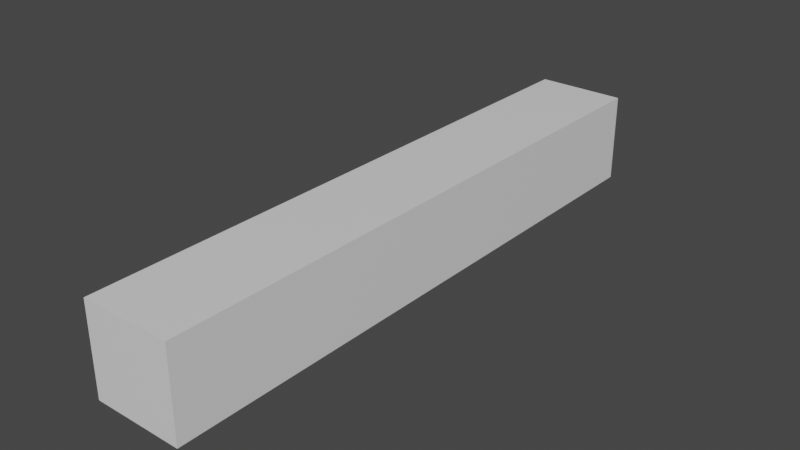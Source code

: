 # Source: brickwall.blend  (saved by Blender 2.93.21; exported with 4.5.12 LTS)
import bpy
from mathutils import Matrix  # noqa: F401  (used for matrix-valued properties, if any)

bpy.ops.wm.read_factory_settings(use_empty=True)
scene = bpy.context.scene
scene.name = 'Scene'

# ---- collections
col_collection = bpy.data.collections.new('Collection'); scene.collection.children.link(col_collection)

# ---- materials (node trees are filled in below, after node groups)
mat_material = bpy.data.materials.new('Material')
mat_material.alpha_threshold = 0.0
mat_material.use_transparent_shadow = False
mat_material.line_color = (0.0, 0.0, 0.0, 1.0)

# ---- material node trees
mat_material.use_nodes = True; mat_material.node_tree.nodes.clear()
_N = mat_material.node_tree.nodes; _L = mat_material.node_tree.links
n0 = _N.new('ShaderNodeOutputMaterial'); n0.name = 'Material Output'; n0.location = (300, 300)
n1 = _N.new('ShaderNodeBsdfPrincipled'); n1.name = 'Principled BSDF'; n1.location = (10, 300)
n1.distribution = 'GGX'
n1.subsurface_method = 'BURLEY'
n1.inputs[2].default_value = 0.4
n1.inputs[3].default_value = 1.45
n1.inputs[27].default_value = (0.0, 0.0, 0.0, 1.0)
n1.inputs[28].default_value = 1.0
_L.new(n1.outputs[0], n0.inputs[0])
n0.is_active_output = True

# ---- world
world_world = bpy.data.worlds.new('World'); scene.world = world_world
world_world.use_nodes = True; world_world.node_tree.nodes.clear()
_N = world_world.node_tree.nodes; _L = world_world.node_tree.links
n0 = _N.new('ShaderNodeOutputWorld'); n0.name = 'World Output'; n0.location = (300, 300)
n1 = _N.new('ShaderNodeBackground'); n1.name = 'Background'; n1.location = (10, 300)
n1.inputs[0].default_value = (0.05088, 0.05088, 0.05088, 1.0)
_L.new(n1.outputs[0], n0.inputs[0])
n0.is_active_output = True
world_world.color = (0.05088, 0.05088, 0.05088)
world_world.use_sun_shadow = False
world_world.sun_shadow_jitter_overblur = 0.0

# ---- meshes
me_cube = bpy.data.meshes.new('Cube')
me_cube.from_pydata([(1.0, 1.0, 1.0), (1.0, 1.0, -1.0), (1.0, -1.0, 1.0), (1.0, -1.0, -1.0), (-1.0, 1.0, 1.0), (-1.0, 1.0, -1.0), (-1.0, -1.0, 1.0), (-1.0, -1.0, -1.0)], [], [(0, 4, 6, 2), (3, 2, 6, 7), (7, 6, 4, 5), (5, 1, 3, 7), (1, 0, 2, 3), (5, 4, 0, 1)])
_uv = me_cube.uv_layers.new(name='UVMap')
_uv.uv.foreach_set('vector', [0.625, 0.5, 0.875, 0.5, 0.875, 0.75, 0.625, 0.75, 0.375, 0.75, 0.625, 0.75, 0.625, 1.0, 0.375, 1.0, 0.375, 0.0, 0.625, 0.0, 0.625, 0.25, 0.375, 0.25, 0.125, 0.5, 0.375, 0.5, 0.375, 0.75, 0.125, 0.75, 0.375, 0.5, 0.625, 0.5, 0.625, 0.75, 0.375, 0.75, 0.375, 0.25, 0.625, 0.25, 0.625, 0.5, 0.375, 0.5])
me_cube.materials.append(mat_material)
me_cube.use_remesh_preserve_volume = False
me_cube.use_remesh_preserve_attributes = False
me_cube.use_mirror_vertex_groups = False
me_cube.update()

# ---- objects
ob_cube = bpy.data.objects.new('Cube', me_cube)

# ---- transforms, parenting, visibility, modifiers, constraints
ob_cube.location = (0.0, 0.0, 0.0)
ob_cube.scale = (3.0, 20.0, 3.0)
ob_cube.lock_rotations_4d = False
ob_cube.empty_display_type = 'ARROWS'
ob_cube.lineart.crease_threshold = 0.0

# ---- collection membership
col_collection.objects.link(ob_cube)

# ---- scene / render settings (as saved in the file)
scene.frame_start = 1; scene.frame_end = 250; scene.frame_set(1)
scene.render.engine = 'BLENDER_EEVEE_NEXT'
scene.cycles.use_denoising = False
scene.cycles.samples = 128
scene.cycles.sampling_pattern = 'TABULATED_SOBOL'
scene.cycles.use_adaptive_sampling = False
scene.cycles.use_light_tree = False
scene.view_settings.view_transform = 'Filmic'
bpy.context.view_layer.update()

# ---- added for rendering (the .blend has no active camera and no usable light): camera, sun
cam_auto = bpy.data.cameras.new('AutoCamera')
cam_auto.lens = 50.0
cam_auto.sensor_width = 36.0
cam_auto.clip_end = 1000.0
ob_auto_camera = bpy.data.objects.new('AutoCamera', cam_auto)
scene.collection.objects.link(ob_auto_camera)
ob_auto_camera.location = (37.8325, -45.399, 30.266)
ob_auto_camera.rotation_euler = (1.09748, -7.21219e-08, 0.694738)
scene.camera = ob_auto_camera
light_auto_sun = bpy.data.lights.new('AutoSun', 'SUN')
light_auto_sun.energy = 3.0
light_auto_sun.angle = 0.0523599
ob_auto_sun = bpy.data.objects.new('AutoSun', light_auto_sun)
scene.collection.objects.link(ob_auto_sun)
ob_auto_sun.rotation_euler = (0.872665, 0.174533, 0.523599)
bpy.context.view_layer.update()
